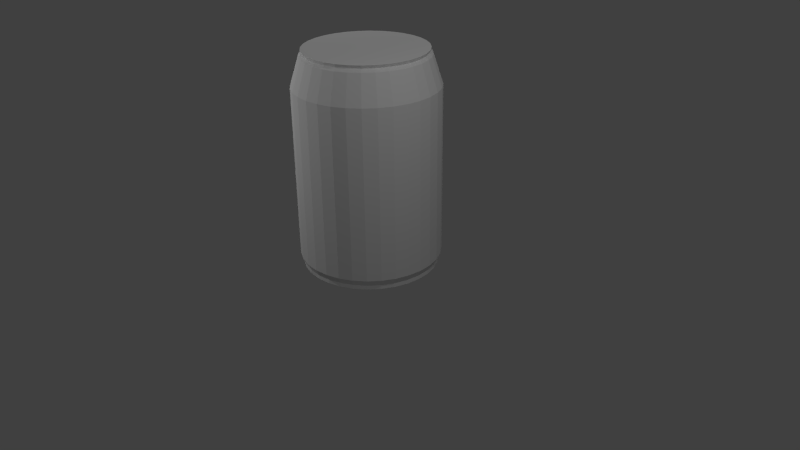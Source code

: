 # Source: Soda.blend  (saved by Blender 2.73.0; exported with 4.5.12 LTS)
import bpy
from mathutils import Matrix  # noqa: F401  (used for matrix-valued properties, if any)

bpy.ops.wm.read_factory_settings(use_empty=True)
scene = bpy.context.scene
scene.name = 'Scene'

# ---- collections
col_collection_1 = bpy.data.collections.new('Collection 1'); scene.collection.children.link(col_collection_1)

# ---- world
world_world = bpy.data.worlds.new('World'); scene.world = world_world
world_world.color = (0.05088, 0.05088, 0.05088)
world_world.use_sun_shadow = False
world_world.sun_shadow_jitter_overblur = 0.0
world_world.cycles.sampling_method = 'MANUAL'
world_world.cycles.sample_map_resolution = 256

# ---- cameras
cam_camera = bpy.data.cameras.new('Camera')
cam_camera.clip_end = 100.0
cam_camera.lens = 35.0
cam_camera.sensor_width = 32.0
cam_camera.sensor_height = 18.0
cam_camera.ortho_scale = 7.314
cam_camera.dof.focus_distance = 0.0
cam_camera.dof.aperture_fstop = 128.0

# ---- lights
light_lamp_003 = bpy.data.lights.new('Lamp.003', 'POINT')
light_lamp_003.transmission_factor = 0.0
light_lamp_003.cutoff_distance = 30.0
light_lamp_003.energy = 100.0
light_lamp_003.shadow_buffer_clip_start = 1.001
light_lamp_003.shadow_soft_size = 0.1
light_lamp_003.shadow_maximum_resolution = 0.006
light_lamp_003.use_absolute_resolution = True
light_lamp_003.cycles.use_multiple_importance_sampling = False
light_lamp_002 = bpy.data.lights.new('Lamp.002', 'POINT')
light_lamp_002.transmission_factor = 0.0
light_lamp_002.cutoff_distance = 30.0
light_lamp_002.energy = 100.0
light_lamp_002.shadow_buffer_clip_start = 1.001
light_lamp_002.shadow_soft_size = 0.1
light_lamp_002.shadow_maximum_resolution = 0.006
light_lamp_002.use_absolute_resolution = True
light_lamp_002.cycles.use_multiple_importance_sampling = False
light_lamp_001 = bpy.data.lights.new('Lamp.001', 'POINT')
light_lamp_001.transmission_factor = 0.0
light_lamp_001.cutoff_distance = 30.0
light_lamp_001.energy = 100.0
light_lamp_001.shadow_buffer_clip_start = 1.001
light_lamp_001.shadow_soft_size = 0.1
light_lamp_001.shadow_maximum_resolution = 0.006
light_lamp_001.use_absolute_resolution = True
light_lamp_001.cycles.use_multiple_importance_sampling = False
light_lamp = bpy.data.lights.new('Lamp', 'POINT')
light_lamp.transmission_factor = 0.0
light_lamp.cutoff_distance = 30.0
light_lamp.energy = 100.0
light_lamp.shadow_buffer_clip_start = 1.001
light_lamp.shadow_soft_size = 0.1
light_lamp.shadow_maximum_resolution = 0.006
light_lamp.use_absolute_resolution = True
light_lamp.cycles.use_multiple_importance_sampling = False

# ---- meshes
me_circle = bpy.data.meshes.new('Circle')
me_circle.from_pydata([(-0.01674, 1.061, 0.05766), (-0.2118, 1.041, 0.05766), (-0.3994, 0.9844, 0.05766), (-0.5723, 0.892, 0.05766), (-0.7238, 0.7677, 0.05766), (-0.8482, 0.6161, 0.05766), (-0.9406, 0.4433, 0.05766), (-0.9975, 0.2557, 0.05766), (-1.017, 0.06057, 0.05766), (-0.9975, -0.1345, 0.05766), (-0.9406, -0.3221, 0.05766), (-0.8482, -0.495, 0.05766), (-0.7238, -0.6465, 0.05766), (-0.5723, -0.7709, 0.05766), (-0.3994, -0.8633, 0.05766), (-0.2118, -0.9202, 0.05766), (-0.01674, -0.9394, 0.05766), (0.1783, -0.9202, 0.05766), (0.3659, -0.8633, 0.05766), (0.5388, -0.7709, 0.05766), (0.6904, -0.6465, 0.05766), (0.8147, -0.495, 0.05766), (0.9071, -0.3221, 0.05766), (0.964, -0.1345, 0.05766), (0.9833, 0.06057, 0.05766), (0.964, 0.2557, 0.05766), (0.9071, 0.4433, 0.05766), (0.8147, 0.6161, 0.05766), (0.6904, 0.7677, 0.05766), (0.5388, 0.892, 0.05766), (0.3659, 0.9844, 0.05766), (0.1783, 1.041, 0.05766), (-0.01674, 1.061, 0.1182), (-0.2118, 1.041, 0.1182), (-0.3994, 0.9844, 0.1182), (-0.5723, 0.892, 0.1182), (-0.7238, 0.7677, 0.1182), (-0.8482, 0.6161, 0.1182), (-0.9406, 0.4433, 0.1182), (-0.9975, 0.2557, 0.1182), (-1.017, 0.06057, 0.1182), (-0.9975, -0.1345, 0.1182), (-0.9406, -0.3221, 0.1182), (-0.8482, -0.495, 0.1182), (-0.7238, -0.6465, 0.1182), (-0.5723, -0.7709, 0.1182), (-0.3994, -0.8633, 0.1182), (-0.2118, -0.9202, 0.1182), (-0.01674, -0.9394, 0.1182), (0.1783, -0.9202, 0.1182), (0.3659, -0.8633, 0.1182), (0.5388, -0.7709, 0.1182), (0.6904, -0.6465, 0.1182), (0.8147, -0.495, 0.1182), (0.9071, -0.3221, 0.1182), (0.964, -0.1345, 0.1182), (0.9833, 0.06057, 0.1182), (0.964, 0.2557, 0.1182), (0.9071, 0.4433, 0.1182), (0.8147, 0.6161, 0.1182), (0.6904, 0.7677, 0.1182), (0.5388, 0.892, 0.1182), (0.3659, 0.9844, 0.1182), (0.1783, 1.041, 0.1182), (-0.01674, 1.105, 0.2126), (-0.2204, 1.085, 0.2126), (-0.4163, 1.025, 0.2126), (-0.5968, 0.9287, 0.2126), (-0.755, 0.7989, 0.2126), (-0.8849, 0.6406, 0.2126), (-0.9814, 0.4601, 0.2126), (-1.041, 0.2643, 0.2126), (-1.061, 0.06057, 0.2126), (-1.041, -0.1431, 0.2126), (-0.9814, -0.339, 0.2126), (-0.8849, -0.5195, 0.2126), (-0.755, -0.6777, 0.2126), (-0.5968, -0.8076, 0.2126), (-0.4163, -0.9041, 0.2126), (-0.2204, -0.9635, 0.2126), (-0.01674, -0.9835, 0.2126), (0.187, -0.9635, 0.2126), (0.3828, -0.9041, 0.2126), (0.5633, -0.8076, 0.2126), (0.7216, -0.6777, 0.2126), (0.8514, -0.5195, 0.2126), (0.9479, -0.339, 0.2126), (1.007, -0.1431, 0.2126), (1.027, 0.06057, 0.2126), (1.007, 0.2643, 0.2126), (0.9479, 0.4601, 0.2126), (0.8514, 0.6406, 0.2126), (0.7216, 0.7989, 0.2126), (0.5633, 0.9287, 0.2126), (0.3828, 1.025, 0.2126), (0.187, 1.085, 0.2126), (-0.01674, 1.105, 2.716), (-0.2204, 1.085, 2.716), (-0.4163, 1.025, 2.716), (-0.5968, 0.9287, 2.716), (-0.755, 0.7989, 2.716), (-0.8849, 0.6406, 2.716), (-0.9814, 0.4601, 2.716), (-1.041, 0.2643, 2.716), (-1.061, 0.06057, 2.716), (-1.041, -0.1431, 2.716), (-0.9814, -0.339, 2.716), (-0.8849, -0.5195, 2.716), (-0.755, -0.6777, 2.716), (-0.5968, -0.8076, 2.716), (-0.4163, -0.9041, 2.716), (-0.2204, -0.9635, 2.716), (-0.01674, -0.9835, 2.716), (0.187, -0.9635, 2.716), (0.3828, -0.9041, 2.716), (0.5633, -0.8076, 2.716), (0.7216, -0.6777, 2.716), (0.8514, -0.5195, 2.716), (0.9479, -0.339, 2.716), (1.007, -0.1431, 2.716), (1.027, 0.06057, 2.716), (1.007, 0.2643, 2.716), (0.9479, 0.4601, 2.716), (0.8514, 0.6406, 2.716), (0.7216, 0.7989, 2.716), (0.5633, 0.9287, 2.716), (0.3828, 1.025, 2.716), (0.187, 1.085, 2.716), (-0.01674, 0.9439, 3.224), (-0.1891, 0.927, 3.224), (-0.3548, 0.8767, 3.224), (-0.5075, 0.7951, 3.224), (-0.6414, 0.6852, 3.224), (-0.7512, 0.5513, 3.224), (-0.8329, 0.3986, 3.224), (-0.8831, 0.2329, 3.224), (-0.9001, 0.06057, 3.224), (-0.8831, -0.1118, 3.224), (-0.8329, -0.2775, 3.224), (-0.7512, -0.4302, 3.224), (-0.6414, -0.5641, 3.224), (-0.5075, -0.6739, 3.224), (-0.3548, -0.7555, 3.224), (-0.1891, -0.8058, 3.224), (-0.01674, -0.8228, 3.224), (0.1556, -0.8058, 3.224), (0.3213, -0.7555, 3.224), (0.474, -0.6739, 3.224), (0.6079, -0.5641, 3.224), (0.7177, -0.4302, 3.224), (0.7994, -0.2775, 3.224), (0.8496, -0.1118, 3.224), (0.8666, 0.06057, 3.224), (0.8496, 0.2329, 3.224), (0.7994, 0.3986, 3.224), (0.7177, 0.5513, 3.224), (0.6079, 0.6852, 3.224), (0.474, 0.7951, 3.224), (0.3213, 0.8767, 3.224), (0.1556, 0.927, 3.224), (0.1609, 0.9537, 3.138), (-0.01674, 0.9712, 3.138), (0.6271, -0.5833, 3.138), (0.7404, -0.4453, 3.138), (-0.9098, -0.1171, 3.138), (-0.858, -0.2879, 3.138), (0.4892, 0.8177, 3.138), (0.3317, 0.9019, 3.138), (0.3317, -0.7807, 3.138), (0.4892, -0.6966, 3.138), (-0.9098, 0.2382, 3.138), (-0.9273, 0.06057, 3.138), (0.7404, 0.5665, 3.138), (0.6271, 0.7045, 3.138), (-0.01674, -0.85, 3.138), (0.1609, -0.8325, 3.138), (-0.7739, 0.5665, 3.138), (-0.858, 0.409, 3.138), (0.8764, 0.2382, 3.138), (0.8245, 0.409, 3.138), (-0.5226, 0.8177, 3.138), (-0.6606, 0.7045, 3.138), (-0.3652, -0.7807, 3.138), (-0.1944, -0.8325, 3.138), (0.8764, -0.1171, 3.138), (0.8939, 0.06057, 3.138), (-0.1944, 0.9537, 3.138), (-0.3652, 0.9019, 3.138), (-0.6606, -0.5833, 3.138), (-0.5226, -0.6966, 3.138), (0.8245, -0.2879, 3.138), (-0.7739, -0.4453, 3.138), (-0.01674, 0.9312, 3.181), (0.7072, -0.4231, 3.181), (-0.8211, -0.2726, 3.181), (0.3164, 0.8649, 3.181), (0.4669, -0.6633, 3.181), (-0.8874, 0.06057, 3.181), (0.5989, 0.6762, 3.181), (0.1531, -0.7933, 3.181), (-0.8211, 0.3937, 3.181), (0.7876, 0.3937, 3.181), (-0.6324, 0.6762, 3.181), (-0.1866, -0.7933, 3.181), (0.8539, 0.06057, 3.181), (-0.3499, 0.8649, 3.181), (-0.5004, -0.6633, 3.181), (0.7876, -0.2726, 3.181), (-0.7406, -0.4231, 3.181), (0.1531, 0.9145, 3.181), (0.5989, -0.5551, 3.181), (-0.8706, -0.1093, 3.181), (0.4669, 0.7845, 3.181), (0.3164, -0.7438, 3.181), (-0.8706, 0.2304, 3.181), (0.7071, 0.5443, 3.181), (-0.01674, -0.8101, 3.181), (-0.7406, 0.5443, 3.181), (0.8371, 0.2304, 3.181), (-0.5004, 0.7845, 3.181), (-0.3499, -0.7438, 3.181), (0.8371, -0.1093, 3.181), (-0.1866, 0.9145, 3.181), (-0.6324, -0.5551, 3.181)], [], [(26, 27, 59, 58), (4, 5, 37, 36), (15, 16, 48, 47), (24, 25, 57, 56), (2, 3, 35, 34), (13, 14, 46, 45), (22, 23, 55, 54), (0, 1, 33, 32), (11, 12, 44, 43), (31, 0, 32, 63), (20, 21, 53, 52), (9, 10, 42, 41), (29, 30, 62, 61), (18, 19, 51, 50), (7, 8, 40, 39), (27, 28, 60, 59), (16, 17, 49, 48), (5, 6, 38, 37), (25, 26, 58, 57), (3, 4, 36, 35), (14, 15, 47, 46), (23, 24, 56, 55), (1, 2, 34, 33), (12, 13, 45, 44), (21, 22, 54, 53), (10, 11, 43, 42), (30, 31, 63, 62), (19, 20, 52, 51), (8, 9, 41, 40), (28, 29, 61, 60), (17, 18, 50, 49), (6, 7, 39, 38), (59, 60, 92, 91), (48, 49, 81, 80), (37, 38, 70, 69), (57, 58, 90, 89), (35, 36, 68, 67), (46, 47, 79, 78), (55, 56, 88, 87), (33, 34, 66, 65), (44, 45, 77, 76), (53, 54, 86, 85), (42, 43, 75, 74), (62, 63, 95, 94), (51, 52, 84, 83), (40, 41, 73, 72), (60, 61, 93, 92), (49, 50, 82, 81), (38, 39, 71, 70), (58, 59, 91, 90), (36, 37, 69, 68), (47, 48, 80, 79), (56, 57, 89, 88), (34, 35, 67, 66), (45, 46, 78, 77), (54, 55, 87, 86), (32, 33, 65, 64), (43, 44, 76, 75), (63, 32, 64, 95), (52, 53, 85, 84), (41, 42, 74, 73), (61, 62, 94, 93), (50, 51, 83, 82), (39, 40, 72, 71), (93, 94, 126, 125), (82, 83, 115, 114), (71, 72, 104, 103), (91, 92, 124, 123), (80, 81, 113, 112), (69, 70, 102, 101), (89, 90, 122, 121), (67, 68, 100, 99), (78, 79, 111, 110), (87, 88, 120, 119), (65, 66, 98, 97), (76, 77, 109, 108), (85, 86, 118, 117), (74, 75, 107, 106), (94, 95, 127, 126), (83, 84, 116, 115), (72, 73, 105, 104), (92, 93, 125, 124), (81, 82, 114, 113), (70, 71, 103, 102), (90, 91, 123, 122), (68, 69, 101, 100), (79, 80, 112, 111), (88, 89, 121, 120), (66, 67, 99, 98), (77, 78, 110, 109), (86, 87, 119, 118), (64, 65, 97, 96), (75, 76, 108, 107), (95, 64, 96, 127), (84, 85, 117, 116), (73, 74, 106, 105), (209, 192, 128, 159), (210, 193, 149, 148), (211, 194, 138, 137), (212, 195, 158, 157), (213, 196, 147, 146), (214, 197, 136, 135), (215, 198, 156, 155), (216, 199, 145, 144), (217, 200, 134, 133), (218, 201, 154, 153), (219, 202, 132, 131), (220, 203, 143, 142), (221, 204, 152, 151), (222, 205, 130, 129), (223, 206, 141, 140), (193, 207, 150, 149), (194, 208, 139, 138), (195, 209, 159, 158), (196, 210, 148, 147), (197, 211, 137, 136), (198, 212, 157, 156), (199, 213, 146, 145), (200, 214, 135, 134), (201, 215, 155, 154), (202, 217, 133, 132), (203, 216, 144, 143), (204, 218, 153, 152), (205, 219, 131, 130), (206, 220, 142, 141), (207, 221, 151, 150), (192, 222, 129, 128), (208, 223, 140, 139), (129, 130, 131, 132, 133, 134, 135, 136, 137, 138, 139, 140, 141, 142, 143, 144, 145, 146, 147, 148, 149, 150, 151, 152, 153, 154, 155, 156, 157, 158, 159, 128), (107, 108, 188, 191), (96, 97, 186, 161), (118, 119, 184, 190), (109, 110, 182, 189), (98, 99, 180, 187), (120, 121, 178, 185), (111, 112, 174, 183), (100, 101, 176, 181), (122, 123, 172, 179), (102, 103, 170, 177), (113, 114, 168, 175), (124, 125, 166, 173), (104, 105, 164, 171), (115, 116, 162, 169), (126, 127, 160, 167), (106, 107, 191, 165), (117, 118, 190, 163), (108, 109, 189, 188), (97, 98, 187, 186), (119, 120, 185, 184), (110, 111, 183, 182), (99, 100, 181, 180), (121, 122, 179, 178), (101, 102, 177, 176), (112, 113, 175, 174), (123, 124, 173, 172), (103, 104, 171, 170), (114, 115, 169, 168), (125, 126, 167, 166), (105, 106, 165, 164), (116, 117, 163, 162), (127, 96, 161, 160), (191, 188, 223, 208), (161, 186, 222, 192), (190, 184, 221, 207), (189, 182, 220, 206), (187, 180, 219, 205), (185, 178, 218, 204), (183, 174, 216, 203), (181, 176, 217, 202), (179, 172, 215, 201), (177, 170, 214, 200), (175, 168, 213, 199), (173, 166, 212, 198), (171, 164, 211, 197), (169, 162, 210, 196), (167, 160, 209, 195), (165, 191, 208, 194), (163, 190, 207, 193), (188, 189, 206, 223), (186, 187, 205, 222), (184, 185, 204, 221), (182, 183, 203, 220), (180, 181, 202, 219), (178, 179, 201, 218), (176, 177, 200, 217), (174, 175, 199, 216), (172, 173, 198, 215), (170, 171, 197, 214), (168, 169, 196, 213), (166, 167, 195, 212), (164, 165, 194, 211), (162, 163, 193, 210), (160, 161, 192, 209), (1, 0, 31, 30, 29, 28, 27, 26, 25, 24, 23, 22, 21, 20, 19, 18, 17, 16, 15, 14, 13, 12, 11, 10, 9, 8, 7, 6, 5, 4, 3, 2)])
me_circle.use_remesh_preserve_volume = False
me_circle.use_remesh_preserve_attributes = False
me_circle.use_mirror_vertex_groups = False
me_circle.update()

# ---- objects
ob_lamp_003 = bpy.data.objects.new('Lamp.003', light_lamp_003)
ob_lamp_002 = bpy.data.objects.new('Lamp.002', light_lamp_002)
ob_lamp_001 = bpy.data.objects.new('Lamp.001', light_lamp_001)
ob_circle = bpy.data.objects.new('Circle', me_circle)
ob_lamp = bpy.data.objects.new('Lamp', light_lamp)
ob_camera = bpy.data.objects.new('Camera', cam_camera)

# ---- transforms, parenting, visibility, modifiers, constraints
ob_lamp_003.location = (-3.116, -2.649, 2.968)
ob_lamp_003.rotation_euler = (0.6503, 0.05522, 1.866)
ob_lamp_003.lock_rotations_4d = False
ob_lamp_003.empty_display_type = 'ARROWS'
ob_lamp_003.color = (0.0, 0.0, 0.0, 0.0)
ob_lamp_003.lineart.crease_threshold = 0.0
ob_lamp_002.location = (-3.556, 2.077, 4.108)
ob_lamp_002.rotation_euler = (0.6503, 0.05522, 1.866)
ob_lamp_002.lock_rotations_4d = False
ob_lamp_002.empty_display_type = 'ARROWS'
ob_lamp_002.color = (0.0, 0.0, 0.0, 0.0)
ob_lamp_002.lineart.crease_threshold = 0.0
ob_lamp_001.location = (3.809, -2.868, 5.65)
ob_lamp_001.rotation_euler = (0.6503, 0.05522, 1.866)
ob_lamp_001.lock_rotations_4d = False
ob_lamp_001.empty_display_type = 'ARROWS'
ob_lamp_001.color = (0.0, 0.0, 0.0, 0.0)
ob_lamp_001.lineart.crease_threshold = 0.0
ob_circle.location = (-0.04177, -0.03933, -0.09593)
ob_circle.scale = (0.8638, 0.8638, 0.8638)
ob_circle.lineart.crease_threshold = 0.0
ob_lamp.location = (4.076, 1.005, 5.904)
ob_lamp.rotation_euler = (0.6503, 0.05522, 1.866)
ob_lamp.lock_rotations_4d = False
ob_lamp.empty_display_type = 'ARROWS'
ob_lamp.color = (0.0, 0.0, 0.0, 0.0)
ob_lamp.lineart.crease_threshold = 0.0
ob_camera.location = (7.481, -6.508, 5.344)
ob_camera.rotation_euler = (1.109, 0.01082, 0.8149)
ob_camera.lock_rotations_4d = False
ob_camera.empty_display_type = 'ARROWS'
ob_camera.color = (0.0, 0.0, 0.0, 0.0)
ob_camera.display_type = 'WIRE'
ob_camera.lineart.crease_threshold = 0.0

# ---- collection membership
col_collection_1.objects.link(ob_lamp_003)
col_collection_1.objects.link(ob_lamp_002)
col_collection_1.objects.link(ob_lamp_001)
col_collection_1.objects.link(ob_circle)
col_collection_1.objects.link(ob_lamp)
col_collection_1.objects.link(ob_camera)

# ---- scene / render settings (as saved in the file)
scene.camera = ob_camera
scene.frame_start = 1; scene.frame_end = 250; scene.frame_set(1)
scene.render.engine = 'BLENDER_EEVEE_NEXT'
scene.render.resolution_percentage = 50
scene.render.dither_intensity = 0.0
scene.cycles.use_denoising = False
scene.cycles.samples = 10
scene.cycles.sampling_pattern = 'TABULATED_SOBOL'
scene.cycles.light_sampling_threshold = 0.0
scene.cycles.use_adaptive_sampling = False
scene.cycles.use_light_tree = False
scene.cycles.blur_glossy = 0.0
scene.cycles.pixel_filter_type = 'GAUSSIAN'
scene.cycles.sample_clamp_indirect = 0.0
scene.view_settings.view_transform = 'Standard'
bpy.context.view_layer.update()
